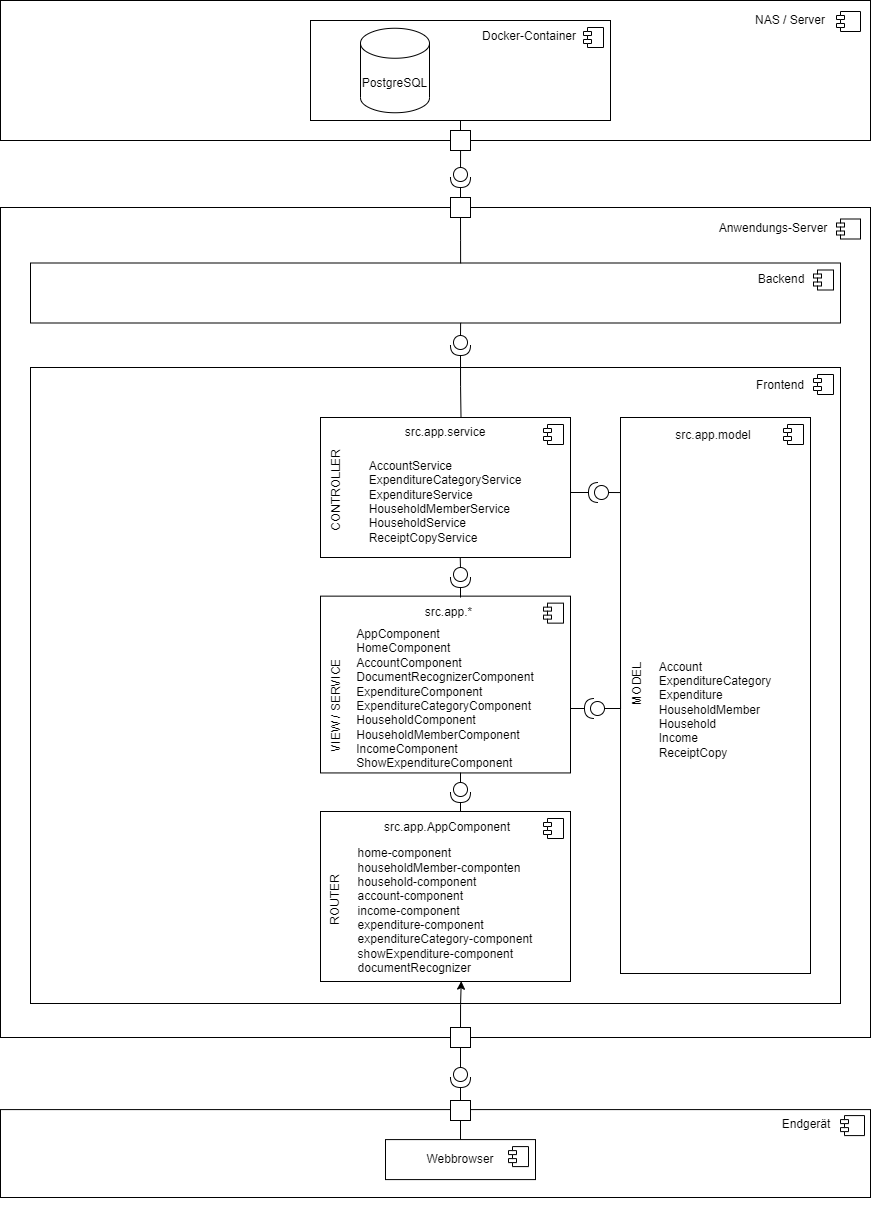

The diagram above was exported from draw.io. Its source (the exported page's mxGraphModel, read from the mxfile embedded in the PNG):
<mxGraphModel dx="2421" dy="2557" grid="1" gridSize="10" guides="1" tooltips="1" connect="1" arrows="1" fold="1" page="1" pageScale="1" pageWidth="827" pageHeight="1169" math="0" shadow="0">
  <root>
    <mxCell id="0" />
    <mxCell id="1" parent="0" />
    <mxCell id="2" value="" style="rounded=0;whiteSpace=wrap;html=1;" vertex="1" parent="1">
      <mxGeometry x="930" y="342.09" width="870" height="87.91" as="geometry" />
    </mxCell>
    <mxCell id="3" value="Webbrowser" style="html=1;dropTarget=0;whiteSpace=wrap;" vertex="1" parent="1">
      <mxGeometry x="1315" y="372.09" width="150" height="40" as="geometry" />
    </mxCell>
    <mxCell id="4" value="" style="shape=module;jettyWidth=8;jettyHeight=4;" vertex="1" parent="3">
      <mxGeometry x="1" width="20" height="20" relative="1" as="geometry">
        <mxPoint x="-27" y="7" as="offset" />
      </mxGeometry>
    </mxCell>
    <mxCell id="5" value="&lt;div&gt;&lt;br&gt;&lt;/div&gt;" style="html=1;dropTarget=0;whiteSpace=wrap;" vertex="1" parent="1">
      <mxGeometry x="930" y="-560" width="870" height="830" as="geometry" />
    </mxCell>
    <mxCell id="6" value="" style="shape=providedRequiredInterface;html=1;verticalLabelPosition=bottom;sketch=0;direction=west;rotation=-90;" vertex="1" parent="1">
      <mxGeometry x="1380" y="300" width="20" height="20" as="geometry" />
    </mxCell>
    <mxCell id="7" value="" style="endArrow=none;html=1;rounded=0;entryX=0;entryY=0.5;entryDx=0;entryDy=0;entryPerimeter=0;exitX=0.5;exitY=1;exitDx=0;exitDy=0;" edge="1" source="15" target="6" parent="1">
      <mxGeometry width="50" height="50" relative="1" as="geometry">
        <mxPoint x="849" y="349.17" as="sourcePoint" />
        <mxPoint x="829" y="289.17" as="targetPoint" />
      </mxGeometry>
    </mxCell>
    <mxCell id="8" value="" style="endArrow=none;html=1;rounded=0;entryX=0.5;entryY=0;entryDx=0;entryDy=0;exitX=1;exitY=0.5;exitDx=0;exitDy=0;exitPerimeter=0;" edge="1" source="6" target="12" parent="1">
      <mxGeometry width="50" height="50" relative="1" as="geometry">
        <mxPoint x="953" y="220.17" as="sourcePoint" />
        <mxPoint x="769" y="390.17" as="targetPoint" />
      </mxGeometry>
    </mxCell>
    <mxCell id="9" value="" style="endArrow=none;html=1;rounded=0;exitX=1;exitY=0.5;exitDx=0;exitDy=0;exitPerimeter=0;entryX=1;entryY=0.5;entryDx=0;entryDy=0;" edge="1" parent="1">
      <mxGeometry width="50" height="50" relative="1" as="geometry">
        <mxPoint x="990" y="6" as="sourcePoint" />
        <mxPoint x="990" y="6" as="targetPoint" />
      </mxGeometry>
    </mxCell>
    <mxCell id="10" style="edgeStyle=orthogonalEdgeStyle;rounded=0;orthogonalLoop=1;jettySize=auto;html=1;exitX=0.5;exitY=1;exitDx=0;exitDy=0;" edge="1" source="2" target="2" parent="1">
      <mxGeometry relative="1" as="geometry" />
    </mxCell>
    <mxCell id="11" value="Endgerät" style="text;html=1;align=center;verticalAlign=middle;whiteSpace=wrap;rounded=0;" vertex="1" parent="1">
      <mxGeometry x="1706" y="342.09" width="60" height="30" as="geometry" />
    </mxCell>
    <mxCell id="12" value="" style="whiteSpace=wrap;html=1;aspect=fixed;" vertex="1" parent="1">
      <mxGeometry x="1380" y="333" width="20" height="20" as="geometry" />
    </mxCell>
    <mxCell id="13" value="" style="endArrow=none;html=1;rounded=0;entryX=0.5;entryY=1;entryDx=0;entryDy=0;" edge="1" source="3" target="12" parent="1">
      <mxGeometry width="50" height="50" relative="1" as="geometry">
        <mxPoint x="1280" y="328.34000000000003" as="sourcePoint" />
        <mxPoint x="830" y="218.33999999999997" as="targetPoint" />
      </mxGeometry>
    </mxCell>
    <mxCell id="14" value="" style="endArrow=none;html=1;rounded=0;entryX=0;entryY=0.5;entryDx=0;entryDy=0;entryPerimeter=0;exitX=0;exitY=0.5;exitDx=0;exitDy=0;" edge="1" source="15" target="15" parent="1">
      <mxGeometry width="50" height="50" relative="1" as="geometry">
        <mxPoint x="999" y="209.17" as="sourcePoint" />
        <mxPoint x="959" y="209.17" as="targetPoint" />
      </mxGeometry>
    </mxCell>
    <mxCell id="15" value="" style="whiteSpace=wrap;html=1;aspect=fixed;" vertex="1" parent="1">
      <mxGeometry x="1380" y="260" width="20" height="20" as="geometry" />
    </mxCell>
    <mxCell id="16" value="" style="html=1;dropTarget=0;whiteSpace=wrap;" vertex="1" parent="1">
      <mxGeometry x="960" y="-400" width="810" height="636" as="geometry" />
    </mxCell>
    <mxCell id="17" value="" style="shape=module;jettyWidth=8;jettyHeight=4;" vertex="1" parent="16">
      <mxGeometry x="1" width="20" height="20" relative="1" as="geometry">
        <mxPoint x="-27" y="7" as="offset" />
      </mxGeometry>
    </mxCell>
    <mxCell id="18" value="Anwendungs-Server" style="text;html=1;align=center;verticalAlign=middle;whiteSpace=wrap;rounded=0;" vertex="1" parent="1">
      <mxGeometry x="1637" y="-554" width="132" height="30" as="geometry" />
    </mxCell>
    <mxCell id="19" value="" style="shape=module;jettyWidth=8;jettyHeight=4;" vertex="1" parent="1">
      <mxGeometry x="1766" y="-548.5" width="24" height="20" as="geometry" />
    </mxCell>
    <mxCell id="20" value="" style="shape=module;jettyWidth=8;jettyHeight=4;" vertex="1" parent="1">
      <mxGeometry x="1770" y="348.09000000000003" width="24" height="20" as="geometry" />
    </mxCell>
    <mxCell id="21" value="Frontend" style="text;html=1;align=center;verticalAlign=middle;whiteSpace=wrap;rounded=0;" vertex="1" parent="1">
      <mxGeometry x="1644" y="-397" width="132" height="30" as="geometry" />
    </mxCell>
    <mxCell id="22" value="" style="html=1;dropTarget=0;whiteSpace=wrap;" vertex="1" parent="1">
      <mxGeometry x="960" y="-504.5" width="810" height="60" as="geometry" />
    </mxCell>
    <mxCell id="23" value="" style="shape=module;jettyWidth=8;jettyHeight=4;" vertex="1" parent="22">
      <mxGeometry x="1" width="20" height="20" relative="1" as="geometry">
        <mxPoint x="-27" y="7" as="offset" />
      </mxGeometry>
    </mxCell>
    <mxCell id="24" value="Backend" style="text;html=1;align=center;verticalAlign=middle;whiteSpace=wrap;rounded=0;" vertex="1" parent="1">
      <mxGeometry x="1645" y="-503.5" width="132" height="30" as="geometry" />
    </mxCell>
    <mxCell id="25" style="edgeStyle=orthogonalEdgeStyle;rounded=0;orthogonalLoop=1;jettySize=auto;html=1;exitX=0.5;exitY=1;exitDx=0;exitDy=0;" edge="1" source="3" target="3" parent="1">
      <mxGeometry relative="1" as="geometry" />
    </mxCell>
    <mxCell id="26" value="&lt;div&gt;&lt;br&gt;&lt;/div&gt;" style="html=1;dropTarget=0;whiteSpace=wrap;" vertex="1" parent="1">
      <mxGeometry x="930" y="-767" width="870" height="140" as="geometry" />
    </mxCell>
    <mxCell id="27" value="NAS / Server" style="text;html=1;align=center;verticalAlign=middle;whiteSpace=wrap;rounded=0;" vertex="1" parent="1">
      <mxGeometry x="1654" y="-762" width="132" height="30" as="geometry" />
    </mxCell>
    <mxCell id="28" value="" style="html=1;dropTarget=0;whiteSpace=wrap;" vertex="1" parent="1">
      <mxGeometry x="1240" y="-747" width="300" height="100" as="geometry" />
    </mxCell>
    <mxCell id="29" value="" style="shape=module;jettyWidth=8;jettyHeight=4;" vertex="1" parent="28">
      <mxGeometry x="1" width="20" height="20" relative="1" as="geometry">
        <mxPoint x="-27" y="7" as="offset" />
      </mxGeometry>
    </mxCell>
    <mxCell id="30" value="" style="shape=module;jettyWidth=8;jettyHeight=4;" vertex="1" parent="1">
      <mxGeometry x="1766" y="-756" width="24" height="20" as="geometry" />
    </mxCell>
    <mxCell id="31" value="Docker-Container" style="text;html=1;align=center;verticalAlign=middle;whiteSpace=wrap;rounded=0;" vertex="1" parent="1">
      <mxGeometry x="1393" y="-746" width="132" height="30" as="geometry" />
    </mxCell>
    <mxCell id="32" value="PostgreSQL" style="shape=cylinder3;whiteSpace=wrap;html=1;boundedLbl=1;backgroundOutline=1;size=15;" vertex="1" parent="1">
      <mxGeometry x="1290" y="-739.25" width="69" height="84.5" as="geometry" />
    </mxCell>
    <mxCell id="33" style="edgeStyle=orthogonalEdgeStyle;rounded=0;orthogonalLoop=1;jettySize=auto;html=1;exitX=0.5;exitY=0;exitDx=0;exitDy=0;entryX=0.5;entryY=1;entryDx=0;entryDy=0;endArrow=none;startFill=0;" edge="1" source="34" target="28" parent="1">
      <mxGeometry relative="1" as="geometry" />
    </mxCell>
    <mxCell id="34" value="" style="whiteSpace=wrap;html=1;aspect=fixed;" vertex="1" parent="1">
      <mxGeometry x="1380" y="-637" width="20" height="20" as="geometry" />
    </mxCell>
    <mxCell id="35" value="" style="whiteSpace=wrap;html=1;aspect=fixed;" vertex="1" parent="1">
      <mxGeometry x="1380" y="-570" width="20" height="20" as="geometry" />
    </mxCell>
    <mxCell id="36" style="edgeStyle=orthogonalEdgeStyle;rounded=0;orthogonalLoop=1;jettySize=auto;html=1;entryX=0.5;entryY=1;entryDx=0;entryDy=0;endArrow=none;startFill=0;" edge="1" source="37" target="34" parent="1">
      <mxGeometry relative="1" as="geometry">
        <Array as="points">
          <mxPoint x="1390" y="-617" />
          <mxPoint x="1390" y="-617" />
        </Array>
      </mxGeometry>
    </mxCell>
    <mxCell id="37" value="" style="shape=providedRequiredInterface;html=1;verticalLabelPosition=bottom;sketch=0;direction=west;rotation=-90;" vertex="1" parent="1">
      <mxGeometry x="1380" y="-600" width="20" height="20" as="geometry" />
    </mxCell>
    <mxCell id="38" value="" style="group" vertex="1" connectable="0" parent="1">
      <mxGeometry x="1250" y="-350" width="250" height="140" as="geometry" />
    </mxCell>
    <mxCell id="39" value="&lt;br&gt;&lt;br&gt;&lt;div style=&quot;text-align: left;&quot;&gt;&lt;span style=&quot;background-color: transparent; color: light-dark(rgb(0, 0, 0), rgb(255, 255, 255));&quot;&gt;AccountService&lt;/span&gt;&lt;/div&gt;&lt;div&gt;ExpenditureCategoryService&lt;/div&gt;&lt;div style=&quot;text-align: left;&quot;&gt;ExpenditureService&lt;/div&gt;&lt;div style=&quot;text-align: left;&quot;&gt;HouseholdMemberService&lt;/div&gt;&lt;div style=&quot;text-align: left;&quot;&gt;HouseholdService&lt;/div&gt;&lt;div&gt;&lt;div style=&quot;text-align: left;&quot;&gt;&lt;span style=&quot;background-color: transparent; color: light-dark(rgb(0, 0, 0), rgb(255, 255, 255));&quot;&gt;ReceiptCopyService&lt;/span&gt;&lt;/div&gt;&lt;/div&gt;" style="html=1;dropTarget=0;whiteSpace=wrap;align=center;" vertex="1" parent="38">
      <mxGeometry width="250" height="140" as="geometry" />
    </mxCell>
    <mxCell id="40" value="" style="shape=module;jettyWidth=8;jettyHeight=4;" vertex="1" parent="39">
      <mxGeometry x="1" width="20" height="20" relative="1" as="geometry">
        <mxPoint x="-27" y="7" as="offset" />
      </mxGeometry>
    </mxCell>
    <mxCell id="41" value="src.app.service" style="text;html=1;align=center;verticalAlign=middle;whiteSpace=wrap;rounded=0;" vertex="1" parent="38">
      <mxGeometry x="70" width="110" height="30" as="geometry" />
    </mxCell>
    <mxCell id="42" value="CONTROLLER" style="text;html=1;align=left;verticalAlign=middle;whiteSpace=wrap;rounded=0;rotation=-90;" vertex="1" parent="38">
      <mxGeometry x="-29.91666666666667" y="55" width="91.66666666666666" height="30.42" as="geometry" />
    </mxCell>
    <mxCell id="43" value="" style="group" vertex="1" connectable="0" parent="1">
      <mxGeometry x="1280" y="-136" width="220" height="156" as="geometry" />
    </mxCell>
    <mxCell id="44" value="&lt;br&gt;&lt;br&gt;&lt;div style=&quot;text-align: left;&quot;&gt;AppComponent&lt;/div&gt;&lt;div style=&quot;text-align: left;&quot;&gt;&lt;span style=&quot;text-align: center; background-color: transparent; color: light-dark(rgb(0, 0, 0), rgb(255, 255, 255));&quot;&gt;HomeComponent&lt;/span&gt;&lt;/div&gt;&lt;div style=&quot;text-align: left;&quot;&gt;AccountComponent&lt;/div&gt;&lt;div style=&quot;text-align: left;&quot;&gt;DocumentRecognizerComponent&lt;/div&gt;&lt;div style=&quot;text-align: left;&quot;&gt;ExpenditureComponent&lt;/div&gt;&lt;div style=&quot;text-align: left;&quot;&gt;ExpenditureCategoryComponent&lt;/div&gt;&lt;div&gt;&lt;div style=&quot;text-align: left;&quot;&gt;HouseholdComponent&lt;/div&gt;&lt;div style=&quot;text-align: left;&quot;&gt;&lt;span style=&quot;background-color: transparent; color: light-dark(rgb(0, 0, 0), rgb(255, 255, 255));&quot;&gt;HouseholdMemberComponent&lt;br&gt;IncomeComponent&lt;/span&gt;&lt;/div&gt;&lt;/div&gt;&lt;div style=&quot;text-align: left;&quot;&gt;&lt;span style=&quot;background-color: transparent; color: light-dark(rgb(0, 0, 0), rgb(255, 255, 255));&quot;&gt;ShowExpenditureComponent&lt;/span&gt;&lt;/div&gt;" style="html=1;dropTarget=0;whiteSpace=wrap;align=center;" vertex="1" parent="43">
      <mxGeometry x="-30" y="-35.36" width="250" height="176.8" as="geometry" />
    </mxCell>
    <mxCell id="45" value="" style="shape=module;jettyWidth=8;jettyHeight=4;" vertex="1" parent="44">
      <mxGeometry x="1" width="20" height="20" relative="1" as="geometry">
        <mxPoint x="-27" y="7" as="offset" />
      </mxGeometry>
    </mxCell>
    <mxCell id="46" value="src.app.*" style="text;html=1;align=center;verticalAlign=middle;whiteSpace=wrap;rounded=0;" vertex="1" parent="43">
      <mxGeometry x="49.599999999999994" y="-35.36" width="96.8" height="33.42857142857142" as="geometry" />
    </mxCell>
    <mxCell id="47" style="edgeStyle=orthogonalEdgeStyle;rounded=0;orthogonalLoop=1;jettySize=auto;html=1;entryX=1;entryY=0.5;entryDx=0;entryDy=0;endArrow=none;startFill=0;exitX=1;exitY=0.5;exitDx=0;exitDy=0;exitPerimeter=0;" edge="1" parent="43" source="62">
      <mxGeometry relative="1" as="geometry">
        <mxPoint x="227.33333333333334" y="77.97919999999999" as="sourcePoint" />
        <mxPoint x="220" y="77.97919999999999" as="targetPoint" />
        <Array as="points" />
      </mxGeometry>
    </mxCell>
    <mxCell id="48" value="VIEW / SERVICE" style="text;html=1;align=left;verticalAlign=middle;whiteSpace=wrap;rounded=0;rotation=-90;" vertex="1" parent="43">
      <mxGeometry x="-65.07" y="61.36" width="101.67" height="21.236800000000002" as="geometry" />
    </mxCell>
    <mxCell id="49" value="" style="group" vertex="1" connectable="0" parent="1">
      <mxGeometry x="1250" y="64" width="250" height="150" as="geometry" />
    </mxCell>
    <mxCell id="50" value="&lt;br&gt;&lt;br&gt;&lt;div style=&quot;text-align: left;&quot;&gt;&lt;span style=&quot;background-color: transparent; color: light-dark(rgb(0, 0, 0), rgb(255, 255, 255));&quot;&gt;home-component&lt;/span&gt;&lt;/div&gt;&lt;div style=&quot;text-align: left;&quot;&gt;&lt;span style=&quot;background-color: transparent; color: light-dark(rgb(0, 0, 0), rgb(255, 255, 255)); text-align: center;&quot;&gt;householdMember-componten&lt;/span&gt;&lt;/div&gt;&lt;div style=&quot;text-align: left;&quot;&gt;household-component&lt;/div&gt;&lt;div style=&quot;text-align: left;&quot;&gt;account-component&lt;/div&gt;&lt;div style=&quot;text-align: left;&quot;&gt;income-component&lt;/div&gt;&lt;div&gt;&lt;div style=&quot;text-align: left;&quot;&gt;expenditure-component&lt;/div&gt;&lt;div style=&quot;text-align: left;&quot;&gt;expenditureCategory-component&lt;/div&gt;&lt;/div&gt;&lt;div style=&quot;text-align: left;&quot;&gt;showExpenditure-component&lt;/div&gt;&lt;div style=&quot;text-align: left;&quot;&gt;documentRecognizer&lt;/div&gt;" style="html=1;dropTarget=0;whiteSpace=wrap;align=center;" vertex="1" parent="49">
      <mxGeometry y="-20" width="250" height="170" as="geometry" />
    </mxCell>
    <mxCell id="51" value="" style="shape=module;jettyWidth=8;jettyHeight=4;" vertex="1" parent="50">
      <mxGeometry x="1" width="20" height="20" relative="1" as="geometry">
        <mxPoint x="-27" y="7" as="offset" />
      </mxGeometry>
    </mxCell>
    <mxCell id="52" value="src.app.AppComponent" style="text;html=1;align=center;verticalAlign=middle;whiteSpace=wrap;rounded=0;" vertex="1" parent="49">
      <mxGeometry x="72.00000000000001" y="-19" width="110" height="30" as="geometry" />
    </mxCell>
    <mxCell id="53" value="ROUTER" style="text;html=1;align=left;verticalAlign=middle;whiteSpace=wrap;rounded=0;rotation=-90;" vertex="1" parent="49">
      <mxGeometry x="-30.5" y="33.999999999999986" width="91.66666666666669" height="30.42" as="geometry" />
    </mxCell>
    <mxCell id="54" value="" style="group" vertex="1" connectable="0" parent="1">
      <mxGeometry x="1550" y="-350" width="210" height="556" as="geometry" />
    </mxCell>
    <mxCell id="55" value="&lt;br&gt;&lt;br&gt;&lt;div style=&quot;text-align: left;&quot;&gt;&lt;span style=&quot;background-color: transparent; color: light-dark(rgb(0, 0, 0), rgb(255, 255, 255));&quot;&gt;Account&lt;/span&gt;&lt;/div&gt;&lt;div&gt;ExpenditureCategory&lt;/div&gt;&lt;div style=&quot;text-align: left;&quot;&gt;Expenditure&lt;/div&gt;&lt;div style=&quot;text-align: left;&quot;&gt;HouseholdMember&lt;/div&gt;&lt;div style=&quot;text-align: left;&quot;&gt;Household&lt;/div&gt;&lt;div&gt;&lt;div style=&quot;text-align: left;&quot;&gt;&lt;span style=&quot;background-color: transparent; color: light-dark(rgb(0, 0, 0), rgb(255, 255, 255));&quot;&gt;Income&lt;/span&gt;&lt;/div&gt;&lt;div style=&quot;text-align: left;&quot;&gt;&lt;span style=&quot;background-color: transparent; color: light-dark(rgb(0, 0, 0), rgb(255, 255, 255));&quot;&gt;ReceiptCopy&lt;/span&gt;&lt;/div&gt;&lt;/div&gt;" style="html=1;dropTarget=0;whiteSpace=wrap;align=center;" vertex="1" parent="54">
      <mxGeometry width="190" height="556" as="geometry" />
    </mxCell>
    <mxCell id="56" value="" style="shape=module;jettyWidth=8;jettyHeight=4;" vertex="1" parent="55">
      <mxGeometry x="1" width="20" height="20" relative="1" as="geometry">
        <mxPoint x="-27" y="7" as="offset" />
      </mxGeometry>
    </mxCell>
    <mxCell id="57" value="src.app.model" style="text;html=1;align=center;verticalAlign=middle;whiteSpace=wrap;rounded=0;" vertex="1" parent="54">
      <mxGeometry x="46.80000000000001" y="2.1384615384615384" width="92.4" height="32.07692307692307" as="geometry" />
    </mxCell>
    <mxCell id="58" value="MODEL" style="text;html=1;align=left;verticalAlign=middle;whiteSpace=wrap;rounded=0;rotation=-90;" vertex="1" parent="54">
      <mxGeometry x="-21.823529411764707" y="235.2307692307692" width="77" height="32.526" as="geometry" />
    </mxCell>
    <mxCell id="59" style="edgeStyle=orthogonalEdgeStyle;rounded=0;orthogonalLoop=1;jettySize=auto;html=1;entryX=0.5;entryY=0;entryDx=0;entryDy=0;endArrow=none;startFill=0;" edge="1" source="37" target="35" parent="1">
      <mxGeometry relative="1" as="geometry">
        <Array as="points">
          <mxPoint x="1390" y="-580" />
          <mxPoint x="1390" y="-580" />
        </Array>
      </mxGeometry>
    </mxCell>
    <mxCell id="60" style="edgeStyle=orthogonalEdgeStyle;rounded=0;orthogonalLoop=1;jettySize=auto;html=1;exitX=1;exitY=0.5;exitDx=0;exitDy=0;exitPerimeter=0;entryX=1;entryY=0.5;entryDx=0;entryDy=0;endArrow=none;startFill=0;" edge="1" source="61" target="39" parent="1">
      <mxGeometry relative="1" as="geometry" />
    </mxCell>
    <mxCell id="61" value="" style="shape=providedRequiredInterface;html=1;verticalLabelPosition=bottom;sketch=0;direction=west;rotation=0;" vertex="1" parent="1">
      <mxGeometry x="1518" y="-285" width="20" height="20" as="geometry" />
    </mxCell>
    <mxCell id="62" value="" style="shape=providedRequiredInterface;html=1;verticalLabelPosition=bottom;sketch=0;direction=west;rotation=0;" vertex="1" parent="1">
      <mxGeometry x="1514" y="-69" width="20" height="20" as="geometry" />
    </mxCell>
    <mxCell id="63" value="" style="shape=providedRequiredInterface;html=1;verticalLabelPosition=bottom;sketch=0;direction=west;rotation=-90;" vertex="1" parent="1">
      <mxGeometry x="1380" y="15" width="20" height="20" as="geometry" />
    </mxCell>
    <mxCell id="64" value="" style="shape=providedRequiredInterface;html=1;verticalLabelPosition=bottom;sketch=0;direction=west;rotation=-90;" vertex="1" parent="1">
      <mxGeometry x="1380" y="-200" width="20" height="20" as="geometry" />
    </mxCell>
    <mxCell id="65" style="edgeStyle=orthogonalEdgeStyle;rounded=0;orthogonalLoop=1;jettySize=auto;html=1;endArrow=none;startFill=0;entryX=0;entryY=0.135;entryDx=0;entryDy=0;entryPerimeter=0;exitX=0;exitY=0.5;exitDx=0;exitDy=0;exitPerimeter=0;" edge="1" source="61" target="55" parent="1">
      <mxGeometry relative="1" as="geometry">
        <mxPoint x="1549" y="-244" as="sourcePoint" />
        <mxPoint x="1549" y="-244" as="targetPoint" />
        <Array as="points">
          <mxPoint x="1539" y="-274" />
        </Array>
      </mxGeometry>
    </mxCell>
    <mxCell id="66" style="edgeStyle=orthogonalEdgeStyle;rounded=0;orthogonalLoop=1;jettySize=auto;html=1;entryX=0;entryY=0.49;entryDx=0;entryDy=0;entryPerimeter=0;endArrow=none;startFill=0;exitX=0;exitY=0.5;exitDx=0;exitDy=0;exitPerimeter=0;" edge="1" source="62" target="55" parent="1">
      <mxGeometry relative="1" as="geometry">
        <mxPoint x="1535.1" y="-58.900000000000006" as="sourcePoint" />
        <mxPoint x="1544.6999999999998" y="-58.680000000000064" as="targetPoint" />
      </mxGeometry>
    </mxCell>
    <mxCell id="67" value="" style="shape=providedRequiredInterface;html=1;verticalLabelPosition=bottom;sketch=0;direction=west;rotation=-90;" vertex="1" parent="1">
      <mxGeometry x="1380" y="-432" width="20" height="20" as="geometry" />
    </mxCell>
    <mxCell id="68" style="edgeStyle=orthogonalEdgeStyle;rounded=0;orthogonalLoop=1;jettySize=auto;html=1;exitX=0;exitY=0.5;exitDx=0;exitDy=0;exitPerimeter=0;entryX=0.531;entryY=0.998;entryDx=0;entryDy=0;entryPerimeter=0;endArrow=none;startFill=0;" edge="1" source="67" target="22" parent="1">
      <mxGeometry relative="1" as="geometry" />
    </mxCell>
    <mxCell id="69" style="edgeStyle=orthogonalEdgeStyle;rounded=0;orthogonalLoop=1;jettySize=auto;html=1;exitX=1;exitY=0.5;exitDx=0;exitDy=0;exitPerimeter=0;entryX=0.641;entryY=-0.001;entryDx=0;entryDy=0;entryPerimeter=0;endArrow=none;startFill=0;" edge="1" source="67" target="41" parent="1">
      <mxGeometry relative="1" as="geometry" />
    </mxCell>
    <mxCell id="70" style="edgeStyle=orthogonalEdgeStyle;rounded=0;orthogonalLoop=1;jettySize=auto;html=1;exitX=0;exitY=0.5;exitDx=0;exitDy=0;exitPerimeter=0;entryX=0.56;entryY=0.998;entryDx=0;entryDy=0;entryPerimeter=0;endArrow=none;startFill=0;" edge="1" source="63" target="44" parent="1">
      <mxGeometry relative="1" as="geometry" />
    </mxCell>
    <mxCell id="71" style="edgeStyle=orthogonalEdgeStyle;rounded=0;orthogonalLoop=1;jettySize=auto;html=1;exitX=1;exitY=0.5;exitDx=0;exitDy=0;exitPerimeter=0;entryX=0.56;entryY=0.003;entryDx=0;entryDy=0;entryPerimeter=0;endArrow=none;startFill=0;" edge="1" source="63" target="50" parent="1">
      <mxGeometry relative="1" as="geometry" />
    </mxCell>
    <mxCell id="72" style="edgeStyle=orthogonalEdgeStyle;rounded=0;orthogonalLoop=1;jettySize=auto;html=1;exitX=0.5;exitY=0;exitDx=0;exitDy=0;entryX=0.563;entryY=0.998;entryDx=0;entryDy=0;entryPerimeter=0;" edge="1" source="15" target="50" parent="1">
      <mxGeometry relative="1" as="geometry" />
    </mxCell>
    <mxCell id="73" style="edgeStyle=orthogonalEdgeStyle;rounded=0;orthogonalLoop=1;jettySize=auto;html=1;exitX=0;exitY=0.5;exitDx=0;exitDy=0;exitPerimeter=0;entryX=0.559;entryY=1.002;entryDx=0;entryDy=0;entryPerimeter=0;endArrow=none;endFill=1;startFill=0;" edge="1" source="64" target="39" parent="1">
      <mxGeometry relative="1" as="geometry" />
    </mxCell>
    <mxCell id="74" style="edgeStyle=orthogonalEdgeStyle;rounded=0;orthogonalLoop=1;jettySize=auto;html=1;exitX=1;exitY=0.5;exitDx=0;exitDy=0;exitPerimeter=0;entryX=0.56;entryY=0.008;entryDx=0;entryDy=0;entryPerimeter=0;endArrow=none;startFill=0;" edge="1" source="64" target="44" parent="1">
      <mxGeometry relative="1" as="geometry" />
    </mxCell>
    <mxCell id="75" style="edgeStyle=orthogonalEdgeStyle;rounded=0;orthogonalLoop=1;jettySize=auto;html=1;exitX=0.5;exitY=1;exitDx=0;exitDy=0;entryX=0.531;entryY=0.006;entryDx=0;entryDy=0;entryPerimeter=0;endArrow=none;startFill=0;" edge="1" source="35" target="22" parent="1">
      <mxGeometry relative="1" as="geometry" />
    </mxCell>
  </root>
</mxGraphModel>